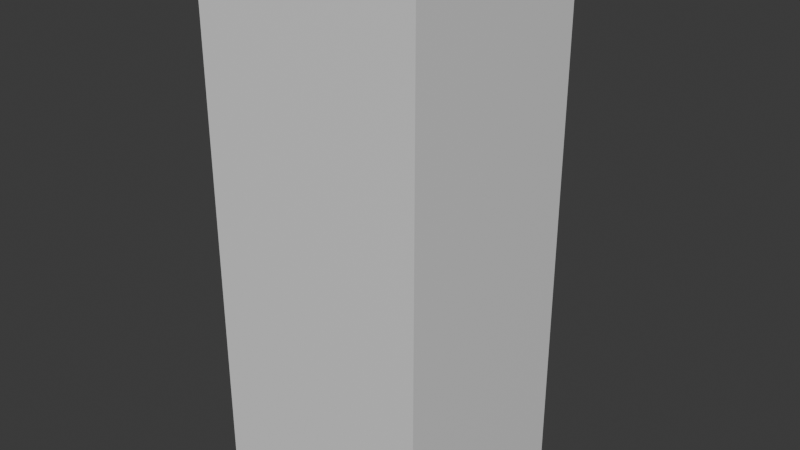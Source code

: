 # Source: eod_fridge.blend  (saved by Blender 4.5.91; exported with 4.5.12 LTS)
import bpy
from mathutils import Matrix  # noqa: F401  (used for matrix-valued properties, if any)

bpy.ops.wm.read_factory_settings(use_empty=True)
scene = bpy.context.scene
scene.name = 'Scene'

# ---- collections
col_collection = bpy.data.collections.new('Collection'); scene.collection.children.link(col_collection)

# ---- materials (node trees are filled in below, after node groups)
mat_material = bpy.data.materials.new('Material')
mat_material.alpha_threshold = 0.0
mat_material.roughness = 0.5
mat_material.line_color = (0.0, 0.0, 0.0, 1.0)

# ---- material node trees
mat_material.use_nodes = True; mat_material.node_tree.nodes.clear()
_N = mat_material.node_tree.nodes; _L = mat_material.node_tree.links
n0 = _N.new('ShaderNodeOutputMaterial'); n0.name = 'Material Output'; n0.location = (200, 100)
n1 = _N.new('ShaderNodeBsdfPrincipled'); n1.name = 'Principled BSDF'; n1.location = (-200, 100)
n1.inputs[3].default_value = 1.45
_L.new(n1.outputs[0], n0.inputs[0])
n0.is_active_output = True

# ---- world
world_world = bpy.data.worlds.new('World'); scene.world = world_world
world_world.use_nodes = True; world_world.node_tree.nodes.clear()
_N = world_world.node_tree.nodes; _L = world_world.node_tree.links
n0 = _N.new('ShaderNodeOutputWorld'); n0.name = 'World Output'; n0.location = (200, 100)
n1 = _N.new('ShaderNodeBackground'); n1.name = 'Background'; n1.location = (-200, 100)
n1.inputs[0].default_value = (0.05088, 0.05088, 0.05088, 1.0)
_L.new(n1.outputs[0], n0.inputs[0])
n0.is_active_output = True
world_world.color = (0.05088, 0.05088, 0.05088)
world_world.sun_shadow_jitter_overblur = 0.0

# ---- meshes
me_cube = bpy.data.meshes.new('Cube')
me_cube.from_pydata([(0.951, -0.8911, 0.3408), (0.951, -0.8911, -0.8825), (-0.951, -0.8911, 0.3408), (-0.951, -0.8911, -0.8825), (0.951, -0.8911, 0.8973), (0.951, -0.8911, 0.4102), (-0.951, -0.8911, 0.8973), (-0.951, -0.8911, 0.4102), (1.0, 1.0, 1.0), (1.0, 1.0, -1.0), (1.0, -1.0, 1.0), (1.0, -1.0, -1.0), (-1.0, 1.0, 1.0), (-1.0, 1.0, -1.0), (-1.0, -1.0, 1.0), (-1.0, -1.0, -1.0), (-0.951, 1.0, 0.4102), (-0.951, 1.0, 0.8973), (0.951, 1.0, 0.8973), (0.951, 1.0, 0.4102), (-0.951, 1.0, -0.8825), (-0.951, 1.0, 0.3408), (0.951, 1.0, 0.3408), (0.951, 1.0, 0.2344), (0.951, 1.0, -0.8825)], [], [(1, 3, 2, 0), (3, 20, 21, 2), (5, 7, 6, 4), (7, 16, 17, 6), (8, 12, 14, 10), (11, 10, 14, 15), (15, 14, 12, 13), (13, 9, 11, 15), (9, 8, 10, 11), (13, 12, 21, 20, 24, 23, 8, 9), (8, 19, 18, 17, 12), (18, 4, 6, 17), (19, 5, 4, 18), (16, 7, 5, 19), (22, 0, 2, 21), (24, 1, 0, 22, 23), (20, 3, 1, 24), (8, 23, 22, 21, 12, 17, 16, 19)])
_uv = me_cube.uv_layers.new(name='UVMap')
_uv.uv.foreach_set('vector', [0.375, 0.75, 0.375, 1.0, 0.625, 1.0, 0.625, 0.75, 0.375, 0.0, 0.375, 0.2283, 0.625, 0.2283, 0.625, 0.0, 0.375, 0.75, 0.375, 1.0, 0.625, 1.0, 0.625, 0.75, 0.375, 0.0, 0.375, 0.2283, 0.625, 0.2283, 0.625, 0.0, 0.625, 0.5, 0.875, 0.5, 0.875, 0.75, 0.625, 0.75, 0.375, 0.75, 0.625, 0.75, 0.625, 1.0, 0.375, 1.0, 0.375, 0.0, 0.625, 0.0, 0.625, 0.25, 0.375, 0.25, 0.125, 0.5, 0.375, 0.5, 0.375, 0.75, 0.125, 0.75, 0.375, 0.5, 0.625, 0.5, 0.625, 0.75, 0.375, 0.75, 0.375, 0.25, 0.625, 0.25, 0.5426, 0.2561, 0.3897, 0.2561, 0.3897, 0.4939, 0.5293, 0.4939, 0.625, 0.5, 0.375, 0.5, 0.625, 0.5, 0.5513, 0.4939, 0.6122, 0.4939, 0.6122, 0.2561, 0.625, 0.25, 0.625, 0.5217, 0.625, 0.75, 0.875, 0.75, 0.875, 0.5217, 0.375, 0.5217, 0.375, 0.75, 0.625, 0.75, 0.625, 0.5217, 0.125, 0.5217, 0.125, 0.75, 0.375, 0.75, 0.375, 0.5217, 0.625, 0.5217, 0.625, 0.75, 0.875, 0.75, 0.875, 0.5217, 0.375, 0.5217, 0.375, 0.75, 0.625, 0.75, 0.625, 0.5217, 0.6033, 0.5217, 0.125, 0.5217, 0.125, 0.75, 0.375, 0.75, 0.375, 0.5217, 0.625, 0.5, 0.5293, 0.4939, 0.5426, 0.4939, 0.5426, 0.2561, 0.625, 0.25, 0.6122, 0.2561, 0.5513, 0.2561, 0.5513, 0.4939])
me_cube.materials.append(mat_material)
me_cube.use_mirror_vertex_groups = False
me_cube.update()
me_cube_001 = bpy.data.meshes.new('Cube.001')
me_cube_001.from_pydata([(1.0, 1.0, 1.0), (1.0, 1.0, -1.0), (1.0, -1.0, 1.0), (1.0, -1.0, -1.0), (-1.0, 1.0, 1.0), (-1.0, 1.0, -1.0), (-1.0, -1.0, 1.0), (-1.0, -1.0, -1.0)], [], [(0, 4, 6, 2), (3, 2, 6, 7), (7, 6, 4, 5), (5, 1, 3, 7), (1, 0, 2, 3), (5, 4, 0, 1)])
_uv = me_cube_001.uv_layers.new(name='UVMap')
_uv.uv.foreach_set('vector', [0.625, 0.5, 0.875, 0.5, 0.875, 0.75, 0.625, 0.75, 0.375, 0.75, 0.625, 0.75, 0.625, 1.0, 0.375, 1.0, 0.375, 0.0, 0.625, 0.0, 0.625, 0.25, 0.375, 0.25, 0.125, 0.5, 0.375, 0.5, 0.375, 0.75, 0.125, 0.75, 0.375, 0.5, 0.625, 0.5, 0.625, 0.75, 0.375, 0.75, 0.375, 0.25, 0.625, 0.25, 0.625, 0.5, 0.375, 0.5])
me_cube_001.materials.append(mat_material)
me_cube_001.use_mirror_vertex_groups = False
me_cube_001.update()
me_cube_002 = bpy.data.meshes.new('Cube.002')
me_cube_002.from_pydata([(1.0, 1.0, 1.0), (1.0, 1.0, -1.0), (1.0, -1.0, 1.0), (1.0, -1.0, -1.0), (-1.0, 1.0, 1.0), (-1.0, 1.0, -1.0), (-1.0, -1.0, 1.0), (-1.0, -1.0, -1.0)], [], [(0, 4, 6, 2), (3, 2, 6, 7), (7, 6, 4, 5), (5, 1, 3, 7), (1, 0, 2, 3), (5, 4, 0, 1)])
_uv = me_cube_002.uv_layers.new(name='UVMap')
_uv.uv.foreach_set('vector', [0.625, 0.5, 0.875, 0.5, 0.875, 0.75, 0.625, 0.75, 0.375, 0.75, 0.625, 0.75, 0.625, 1.0, 0.375, 1.0, 0.375, 0.0, 0.625, 0.0, 0.625, 0.25, 0.375, 0.25, 0.125, 0.5, 0.375, 0.5, 0.375, 0.75, 0.125, 0.75, 0.375, 0.5, 0.625, 0.5, 0.625, 0.75, 0.375, 0.75, 0.375, 0.25, 0.625, 0.25, 0.625, 0.5, 0.375, 0.5])
me_cube_002.materials.append(mat_material)
me_cube_002.use_mirror_vertex_groups = False
me_cube_002.update()
me_cube_003 = bpy.data.meshes.new('Cube.003')
me_cube_003.from_pydata([(-1.0, -1.0, -1.0), (-1.0, -1.0, 1.0), (-1.0, 1.0, -1.0), (-1.0, 1.0, 1.0), (1.0, -1.0, -1.0), (1.0, -1.0, 1.0), (1.0, 1.0, -1.0), (1.0, 1.0, 1.0), (-1.0, -1.0, 0.6973), (1.0, 0.5345, 0.6973), (-1.0, 0.5345, 0.6973), (1.0, -1.0, 0.6973), (1.0, 0.5345, -0.6973), (-1.0, 0.5345, -0.6973), (1.0, -1.0, -0.6973), (-1.0, -1.0, -0.6973)], [], [(0, 15, 13, 10, 8, 1, 3, 2), (2, 3, 7, 6), (6, 7, 5, 11, 9, 12, 14, 4), (4, 14, 15, 0), (2, 6, 4, 0), (7, 3, 1, 5), (13, 12, 9, 10), (8, 11, 5, 1), (12, 13, 15, 14), (10, 9, 11, 8)])
_uv = me_cube_003.uv_layers.new(name='UVMap')
_uv.uv.foreach_set('vector', [0.375, 0.0, 0.4128, 0.0, 0.4128, 0.1918, 0.5872, 0.1918, 0.5872, 0.0, 0.625, 0.0, 0.625, 0.25, 0.375, 0.25, 0.375, 0.25, 0.625, 0.25, 0.625, 0.5, 0.375, 0.5, 0.375, 0.5, 0.625, 0.5, 0.625, 0.75, 0.5872, 0.75, 0.5872, 0.5582, 0.4128, 0.5582, 0.4128, 0.75, 0.375, 0.75, 0.375, 0.75, 0.4128, 0.75, 0.4128, 1.0, 0.375, 1.0, 0.125, 0.5, 0.375, 0.5, 0.375, 0.75, 0.125, 0.75, 0.625, 0.5, 0.875, 0.5, 0.875, 0.75, 0.625, 0.75, 0.375, 0.2929, 0.375, 0.4571, 0.625, 0.4571, 0.625, 0.2929, 0.5872, 1.0, 0.5872, 0.75, 0.625, 0.75, 0.625, 1.0, 0.3321, 0.5, 0.1679, 0.5, 0.1679, 0.669, 0.3321, 0.669, 0.8321, 0.5, 0.6679, 0.5, 0.6679, 0.669, 0.8321, 0.669])
me_cube_003.update()
me_cube_004 = bpy.data.meshes.new('Cube.004')
me_cube_004.from_pydata([(-1.0, -1.0, -1.0), (-1.0, -1.0, 1.0), (-1.0, 1.0, -1.0), (-1.0, 1.0, 1.0), (1.0, -1.0, -1.0), (1.0, -1.0, 1.0), (1.0, 1.0, -1.0), (1.0, 1.0, 1.0), (-1.0, -1.0, 0.6973), (1.0, 0.5345, 0.6973), (-1.0, 0.5345, 0.6973), (1.0, -1.0, 0.6973), (1.0, 0.5345, -0.6973), (-1.0, 0.5345, -0.6973), (1.0, -1.0, -0.6973), (-1.0, -1.0, -0.6973)], [], [(0, 15, 13, 10, 8, 1, 3, 2), (2, 3, 7, 6), (6, 7, 5, 11, 9, 12, 14, 4), (4, 14, 15, 0), (2, 6, 4, 0), (7, 3, 1, 5), (13, 12, 9, 10), (8, 11, 5, 1), (12, 13, 15, 14), (10, 9, 11, 8)])
_uv = me_cube_004.uv_layers.new(name='UVMap')
_uv.uv.foreach_set('vector', [0.375, 0.0, 0.4128, 0.0, 0.4128, 0.1918, 0.5872, 0.1918, 0.5872, 0.0, 0.625, 0.0, 0.625, 0.25, 0.375, 0.25, 0.375, 0.25, 0.625, 0.25, 0.625, 0.5, 0.375, 0.5, 0.375, 0.5, 0.625, 0.5, 0.625, 0.75, 0.5872, 0.75, 0.5872, 0.5582, 0.4128, 0.5582, 0.4128, 0.75, 0.375, 0.75, 0.375, 0.75, 0.4128, 0.75, 0.4128, 1.0, 0.375, 1.0, 0.125, 0.5, 0.375, 0.5, 0.375, 0.75, 0.125, 0.75, 0.625, 0.5, 0.875, 0.5, 0.875, 0.75, 0.625, 0.75, 0.375, 0.2929, 0.375, 0.4571, 0.625, 0.4571, 0.625, 0.2929, 0.5872, 1.0, 0.5872, 0.75, 0.625, 0.75, 0.625, 1.0, 0.3321, 0.5, 0.1679, 0.5, 0.1679, 0.669, 0.3321, 0.669, 0.8321, 0.5, 0.6679, 0.5, 0.6679, 0.669, 0.8321, 0.669])
me_cube_004.update()

# ---- objects
ob_cube = bpy.data.objects.new('Cube', me_cube)
ob_cube_001 = bpy.data.objects.new('Cube.001', me_cube_001)
ob_cube_002 = bpy.data.objects.new('Cube.002', me_cube_002)
ob_cube_003 = bpy.data.objects.new('Cube.003', me_cube_003)
ob_cube_004 = bpy.data.objects.new('Cube.004', me_cube_004)

# ---- transforms, parenting, visibility, modifiers, constraints
ob_cube.location = (0.0, 0.0, 0.0)
ob_cube.scale = (1.094, 1.0, 2.566)
ob_cube.lock_rotations_4d = False
ob_cube.empty_display_type = 'ARROWS'
ob_cube.lineart.crease_threshold = 0.0
ob_cube_001.location = (0.0, 0.873, 1.677)
ob_cube_001.scale = (1.041, 0.07432, 0.6249)
ob_cube_001.lock_rotations_4d = False
ob_cube_001.empty_display_type = 'ARROWS'
ob_cube_001.lineart.crease_threshold = 0.0
ob_cube_002.location = (0.0, 0.873, -0.6949)
ob_cube_002.scale = (1.041, 0.07432, 1.569)
ob_cube_002.lock_rotations_4d = False
ob_cube_002.empty_display_type = 'ARROWS'
ob_cube_002.lineart.crease_threshold = 0.0
ob_cube_003.location = (-0.9038, 1.135, -0.608)
ob_cube_003.scale = (0.08266, 0.165, 0.2608)
ob_cube_004.location = (-0.9038, 1.135, 1.714)
ob_cube_004.scale = (0.08266, 0.165, 0.2608)

# ---- collection membership
col_collection.objects.link(ob_cube)
col_collection.objects.link(ob_cube_001)
col_collection.objects.link(ob_cube_002)
col_collection.objects.link(ob_cube_003)
col_collection.objects.link(ob_cube_004)

# ---- scene / render settings (as saved in the file)
scene.frame_start = 1; scene.frame_end = 250; scene.frame_set(1)
scene.render.engine = 'BLENDER_EEVEE_NEXT'
bpy.context.view_layer.update()

# ---- added for rendering (the .blend has no active camera and no usable light): camera, sun
cam_auto = bpy.data.cameras.new('AutoCamera')
cam_auto.lens = 50.0
cam_auto.sensor_width = 36.0
cam_auto.clip_end = 1000.0
ob_auto_camera = bpy.data.objects.new('AutoCamera', cam_auto)
scene.collection.objects.link(ob_auto_camera)
ob_auto_camera.location = (5.58269, -6.54921, 4.46616)
ob_auto_camera.rotation_euler = (1.09748, -7.21219e-08, 0.694738)
scene.camera = ob_auto_camera
light_auto_sun = bpy.data.lights.new('AutoSun', 'SUN')
light_auto_sun.energy = 3.0
light_auto_sun.angle = 0.0523599
ob_auto_sun = bpy.data.objects.new('AutoSun', light_auto_sun)
scene.collection.objects.link(ob_auto_sun)
ob_auto_sun.rotation_euler = (0.872665, 0.174533, 0.523599)
bpy.context.view_layer.update()
